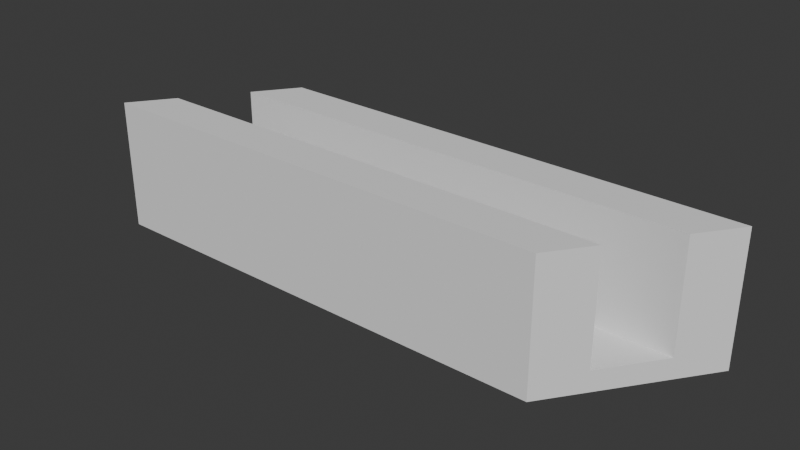 # Source: rubberledTest.blend  (saved by Blender 4.1.23; exported with 4.5.12 LTS)
import bpy
from mathutils import Matrix  # noqa: F401  (used for matrix-valued properties, if any)

bpy.ops.wm.read_factory_settings(use_empty=True)
scene = bpy.context.scene
scene.name = 'Scene'

# ---- collections
col_collection = bpy.data.collections.new('Collection'); scene.collection.children.link(col_collection)

# ---- world
world_world = bpy.data.worlds.new('World'); scene.world = world_world
world_world.use_nodes = True; world_world.node_tree.nodes.clear()
_N = world_world.node_tree.nodes; _L = world_world.node_tree.links
n0 = _N.new('ShaderNodeOutputWorld'); n0.name = 'World Output'; n0.location = (300, 300)
n1 = _N.new('ShaderNodeBackground'); n1.name = 'Background'; n1.location = (10, 300)
n1.inputs[0].default_value = (0.05088, 0.05088, 0.05088, 1.0)
_L.new(n1.outputs[0], n0.inputs[0])
n0.is_active_output = True
world_world.color = (0.05088, 0.05088, 0.05088)
world_world.use_sun_shadow = False
world_world.sun_shadow_jitter_overblur = 0.0

# ---- meshes
me_plane_004 = bpy.data.meshes.new('Plane.004')
me_plane_004.from_pydata([(-0.7203, -1.0, -4.0), (-0.8086, -2.444, -9.776), (-0.5096, 2.444, -9.776), (-0.5096, 2.444, 26.88), (-0.8086, -2.444, 26.88), (-0.5979, 1.0, -4.0), (-0.5979, 1.0, 26.88), (-0.7203, -1.0, 26.88), (0.8828, 2.444, 26.88), (0.8828, 2.444, -9.776), (0.5838, -2.444, -9.776), (0.6721, -1.0, -4.0), (0.6721, -1.0, 26.88), (0.7945, 1.0, 26.88), (0.7945, 1.0, -4.0), (0.5838, -2.444, 26.88)], [], [(12, 15, 4, 7), (15, 10, 1, 4), (8, 13, 6, 3), (11, 12, 7, 0), (2, 3, 6, 5, 0, 7, 4, 1), (14, 11, 0, 5), (9, 10, 15, 12, 11, 14, 13, 8), (10, 9, 2, 1), (9, 8, 3, 2), (13, 14, 5, 6)])
_uv = me_plane_004.uv_layers.new(name='UVMap')
_uv.uv.foreach_set('vector', [0.0, 0.0, 0.0, 0.0, 0.0, 0.0, 0.0, 0.0, 0.0, 0.0, 0.0, 0.0, 0.0, 0.0, 0.0, 0.0, 0.0, 0.0, 0.0, 0.0, 0.0, 0.0, 0.0, 0.0, 0.0, 0.0, 0.0, 0.0, 0.0, 0.0, 0.0, 0.0, 0.0, 0.0, 0.0, 0.0, 0.0, 0.0, 0.0, 0.0, 0.0, 0.0, 0.0, 0.0, 0.0, 0.0, 0.0, 0.0, 0.0, 0.0, 0.0, 0.0, 0.0, 0.0, 0.0, 0.0, 0.0, 0.0, 0.0, 0.0, 0.0, 0.0, 0.0, 0.0, 0.0, 0.0, 0.0, 0.0, 0.0, 0.0, 0.0, 0.0, 0.0, 0.0, 0.0, 0.0, 0.0, 0.0, 0.0, 0.0, 0.0, 0.0, 0.0, 0.0, 0.0, 0.0, 0.0, 0.0, 0.0, 0.0, 0.0, 0.0, 0.0, 0.0, 0.0, 0.0])
me_plane_004.update()

# ---- objects
ob_plane_008 = bpy.data.objects.new('Plane.008', me_plane_004)

# ---- transforms, parenting, visibility, modifiers, constraints
ob_plane_008.location = (0.4945, 0.132, 0.0)
ob_plane_008.scale = (38.87, 3.273, 0.4092)

# ---- collection membership
col_collection.objects.link(ob_plane_008)

# ---- scene / render settings (as saved in the file)
scene.frame_start = 1; scene.frame_end = 250; scene.frame_set(1)
scene.render.engine = 'BLENDER_EEVEE_NEXT'
scene.cycles.sampling_pattern = 'TABULATED_SOBOL'
scene.eevee.ray_tracing_options.trace_max_roughness = 0.0
bpy.context.view_layer.update()

# ---- added for rendering (the .blend has no active camera and no usable light): camera, sun
cam_auto = bpy.data.cameras.new('AutoCamera')
cam_auto.lens = 50.0
cam_auto.sensor_width = 36.0
cam_auto.clip_end = 1125.45
ob_auto_camera = bpy.data.objects.new('AutoCamera', cam_auto)
scene.collection.objects.link(ob_auto_camera)
ob_auto_camera.location = (66.0655, -76.8221, 54.8027)
ob_auto_camera.rotation_euler = (1.09748, -7.21219e-08, 0.694738)
scene.camera = ob_auto_camera
light_auto_sun = bpy.data.lights.new('AutoSun', 'SUN')
light_auto_sun.energy = 3.0
light_auto_sun.angle = 0.0523599
ob_auto_sun = bpy.data.objects.new('AutoSun', light_auto_sun)
scene.collection.objects.link(ob_auto_sun)
ob_auto_sun.rotation_euler = (0.872665, 0.174533, 0.523599)
bpy.context.view_layer.update()
